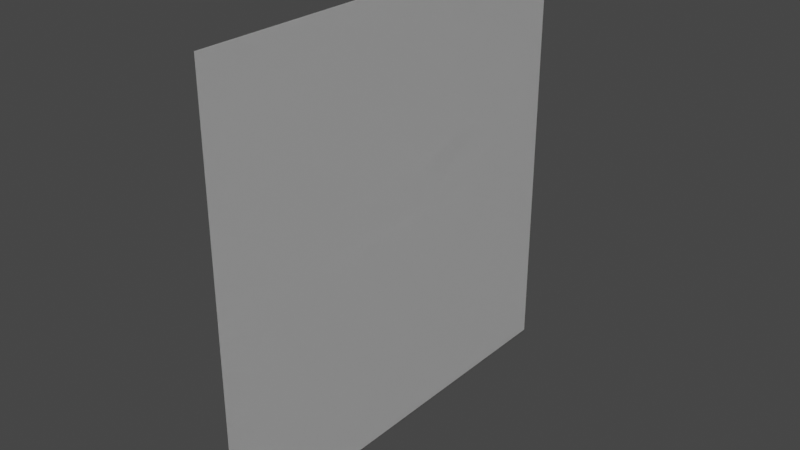 # Source: cockpit_glass.test.blend  (saved by Blender 2.80.75; exported with 4.5.12 LTS)
import bpy
from mathutils import Matrix  # noqa: F401  (used for matrix-valued properties, if any)

bpy.ops.wm.read_factory_settings(use_empty=True)
scene = bpy.context.scene
scene.name = 'Scene'

# ---- collections
col_good_glass = bpy.data.collections.new('good_glass'); scene.collection.children.link(col_good_glass)

# ---- materials (node trees are filled in below, after node groups)
mat_viewing_glass = bpy.data.materials.new('viewing_glass')
mat_viewing_glass.use_transparent_shadow = False
mat_material = bpy.data.materials.new('Material')
mat_material.use_transparent_shadow = False

# ---- material node trees
mat_viewing_glass.use_nodes = True; mat_viewing_glass.node_tree.nodes.clear()
_N = mat_viewing_glass.node_tree.nodes; _L = mat_viewing_glass.node_tree.links
n0 = _N.new('ShaderNodeOutputMaterial'); n0.name = 'Material Output'; n0.location = (300, 300)
n1 = _N.new('ShaderNodeBsdfPrincipled'); n1.name = 'Principled BSDF'; n1.location = (10, 300)
n1.distribution = 'GGX'
n1.subsurface_method = 'BURLEY'
n1.inputs[3].default_value = 1.45
n1.inputs[27].default_value = (0.0, 0.0, 0.0, 1.0)
n1.inputs[28].default_value = 1.0
_L.new(n1.outputs[0], n0.inputs[0])
n0.is_active_output = True
mat_material.use_nodes = True; mat_material.node_tree.nodes.clear()
_N = mat_material.node_tree.nodes; _L = mat_material.node_tree.links
n0 = _N.new('ShaderNodeOutputMaterial'); n0.name = 'Material Output'; n0.location = (300, 300)
n1 = _N.new('ShaderNodeBsdfPrincipled'); n1.name = 'Principled BSDF'; n1.location = (10, 300)
n1.distribution = 'GGX'
n1.subsurface_method = 'BURLEY'
n1.inputs[3].default_value = 1.45
n1.inputs[27].default_value = (0.0, 0.0, 0.0, 1.0)
n1.inputs[28].default_value = 1.0
_L.new(n1.outputs[0], n0.inputs[0])
n0.is_active_output = True

# ---- world
world_world = bpy.data.worlds.new('World'); scene.world = world_world
world_world.use_nodes = True; world_world.node_tree.nodes.clear()
_N = world_world.node_tree.nodes; _L = world_world.node_tree.links
n0 = _N.new('ShaderNodeOutputWorld'); n0.name = 'World Output'; n0.location = (300, 300)
n1 = _N.new('ShaderNodeBackground'); n1.name = 'Background'; n1.location = (10, 300)
n1.inputs[0].default_value = (0.05088, 0.05088, 0.05088, 1.0)
_L.new(n1.outputs[0], n0.inputs[0])
n0.is_active_output = True
world_world.color = (0.05088, 0.05088, 0.05088)
world_world.use_sun_shadow = False
world_world.sun_shadow_jitter_overblur = 0.0

# ---- meshes
me_plane_001 = bpy.data.meshes.new('Plane.001')
me_plane_001.from_pydata([(-0.5, -0.5, 0.0), (0.5, -0.5, 0.0), (-0.5, 0.5, 0.0), (0.5, 0.5, 0.0)], [], [(0, 1, 3, 2)])
_uv = me_plane_001.uv_layers.new(name='UVMap')
_uv.uv.foreach_set('vector', [0.0, 0.0, 1.0, 0.0, 1.0, 1.0, 0.0, 1.0])
me_plane_001.materials.append(mat_viewing_glass)
me_plane_001.use_remesh_preserve_volume = False
me_plane_001.use_remesh_preserve_attributes = False
me_plane_001.use_mirror_vertex_groups = False
me_plane_001.update()
me_plane_000 = bpy.data.meshes.new('Plane.000')
me_plane_000.from_pydata([(-0.5, -0.5, 0.0), (0.5, -0.5, 0.0), (-0.5, 0.5, 0.0), (0.5, 0.5, 0.0)], [], [(0, 1, 3, 2)])
_uv = me_plane_000.uv_layers.new(name='UVMap')
_uv.uv.foreach_set('vector', [0.0, 0.0, 1.0, 0.0, 1.0, 1.0, 0.0, 1.0])
me_plane_000.materials.append(mat_material)
me_plane_000.use_remesh_preserve_volume = False
me_plane_000.use_remesh_preserve_attributes = False
me_plane_000.use_mirror_vertex_groups = False
me_plane_000.update()
me_plane_002 = bpy.data.meshes.new('Plane.002')
me_plane_002.from_pydata([(-0.5, -0.5, 0.0), (0.5, -0.5, 0.0), (-0.5, 0.5, 0.0), (0.5, 0.5, 0.0)], [], [(0, 1, 3, 2)])
_uv = me_plane_002.uv_layers.new(name='UVMap')
_uv.uv.foreach_set('vector', [0.0, 0.0, 1.0, 0.0, 1.0, 1.0, 0.0, 1.0])
me_plane_002.materials.append(mat_viewing_glass)
me_plane_002.use_remesh_preserve_volume = False
me_plane_002.use_remesh_preserve_attributes = False
me_plane_002.use_mirror_vertex_groups = False
me_plane_002.update()

# ---- objects
ob_01_viewing_glass = bpy.data.objects.new('01_viewing_glass', me_plane_001)
ob_02_no_glass = bpy.data.objects.new('02_no_glass', me_plane_000)
ob_03_viewing_glass = bpy.data.objects.new('03_viewing_glass', me_plane_002)

# ---- transforms, parenting, visibility, modifiers, constraints
ob_01_viewing_glass.location = (-4.0, 0.0, 0.0)
ob_01_viewing_glass.rotation_euler = (0.0, 1.571, 0.0)
ob_01_viewing_glass.lineart.crease_threshold = 0.0
ob_02_no_glass.location = (-4.0, 0.0, 0.0)
ob_02_no_glass.rotation_euler = (0.0, 1.571, 0.0)
ob_02_no_glass.lineart.crease_threshold = 0.0
ob_03_viewing_glass.location = (-4.0, 0.0, 0.0)
ob_03_viewing_glass.rotation_euler = (0.0, 1.571, 0.0)
ob_03_viewing_glass.lineart.crease_threshold = 0.0

# ---- collection membership
col_good_glass.objects.link(ob_01_viewing_glass)
col_good_glass.objects.link(ob_02_no_glass)
col_good_glass.objects.link(ob_03_viewing_glass)

# ---- scene / render settings (as saved in the file)
scene.frame_start = 1; scene.frame_end = 250; scene.frame_set(1)
scene.render.engine = 'BLENDER_EEVEE_NEXT'
scene.cycles.use_denoising = False
scene.cycles.samples = 128
scene.cycles.sampling_pattern = 'TABULATED_SOBOL'
scene.cycles.use_adaptive_sampling = False
scene.cycles.use_light_tree = False
scene.view_settings.view_transform = 'Filmic'
bpy.context.view_layer.update()

# ---- added for rendering (the .blend has no active camera and no usable light): camera, sun
cam_auto = bpy.data.cameras.new('AutoCamera')
cam_auto.lens = 50.0
cam_auto.sensor_width = 36.0
cam_auto.clip_end = 1000.0
ob_auto_camera = bpy.data.objects.new('AutoCamera', cam_auto)
scene.collection.objects.link(ob_auto_camera)
ob_auto_camera.location = (-2.69153, -1.57016, 1.04677)
ob_auto_camera.rotation_euler = (1.09748, -7.21219e-08, 0.694738)
scene.camera = ob_auto_camera
light_auto_sun = bpy.data.lights.new('AutoSun', 'SUN')
light_auto_sun.energy = 3.0
light_auto_sun.angle = 0.0523599
ob_auto_sun = bpy.data.objects.new('AutoSun', light_auto_sun)
scene.collection.objects.link(ob_auto_sun)
ob_auto_sun.rotation_euler = (0.872665, 0.174533, 0.523599)
bpy.context.view_layer.update()
